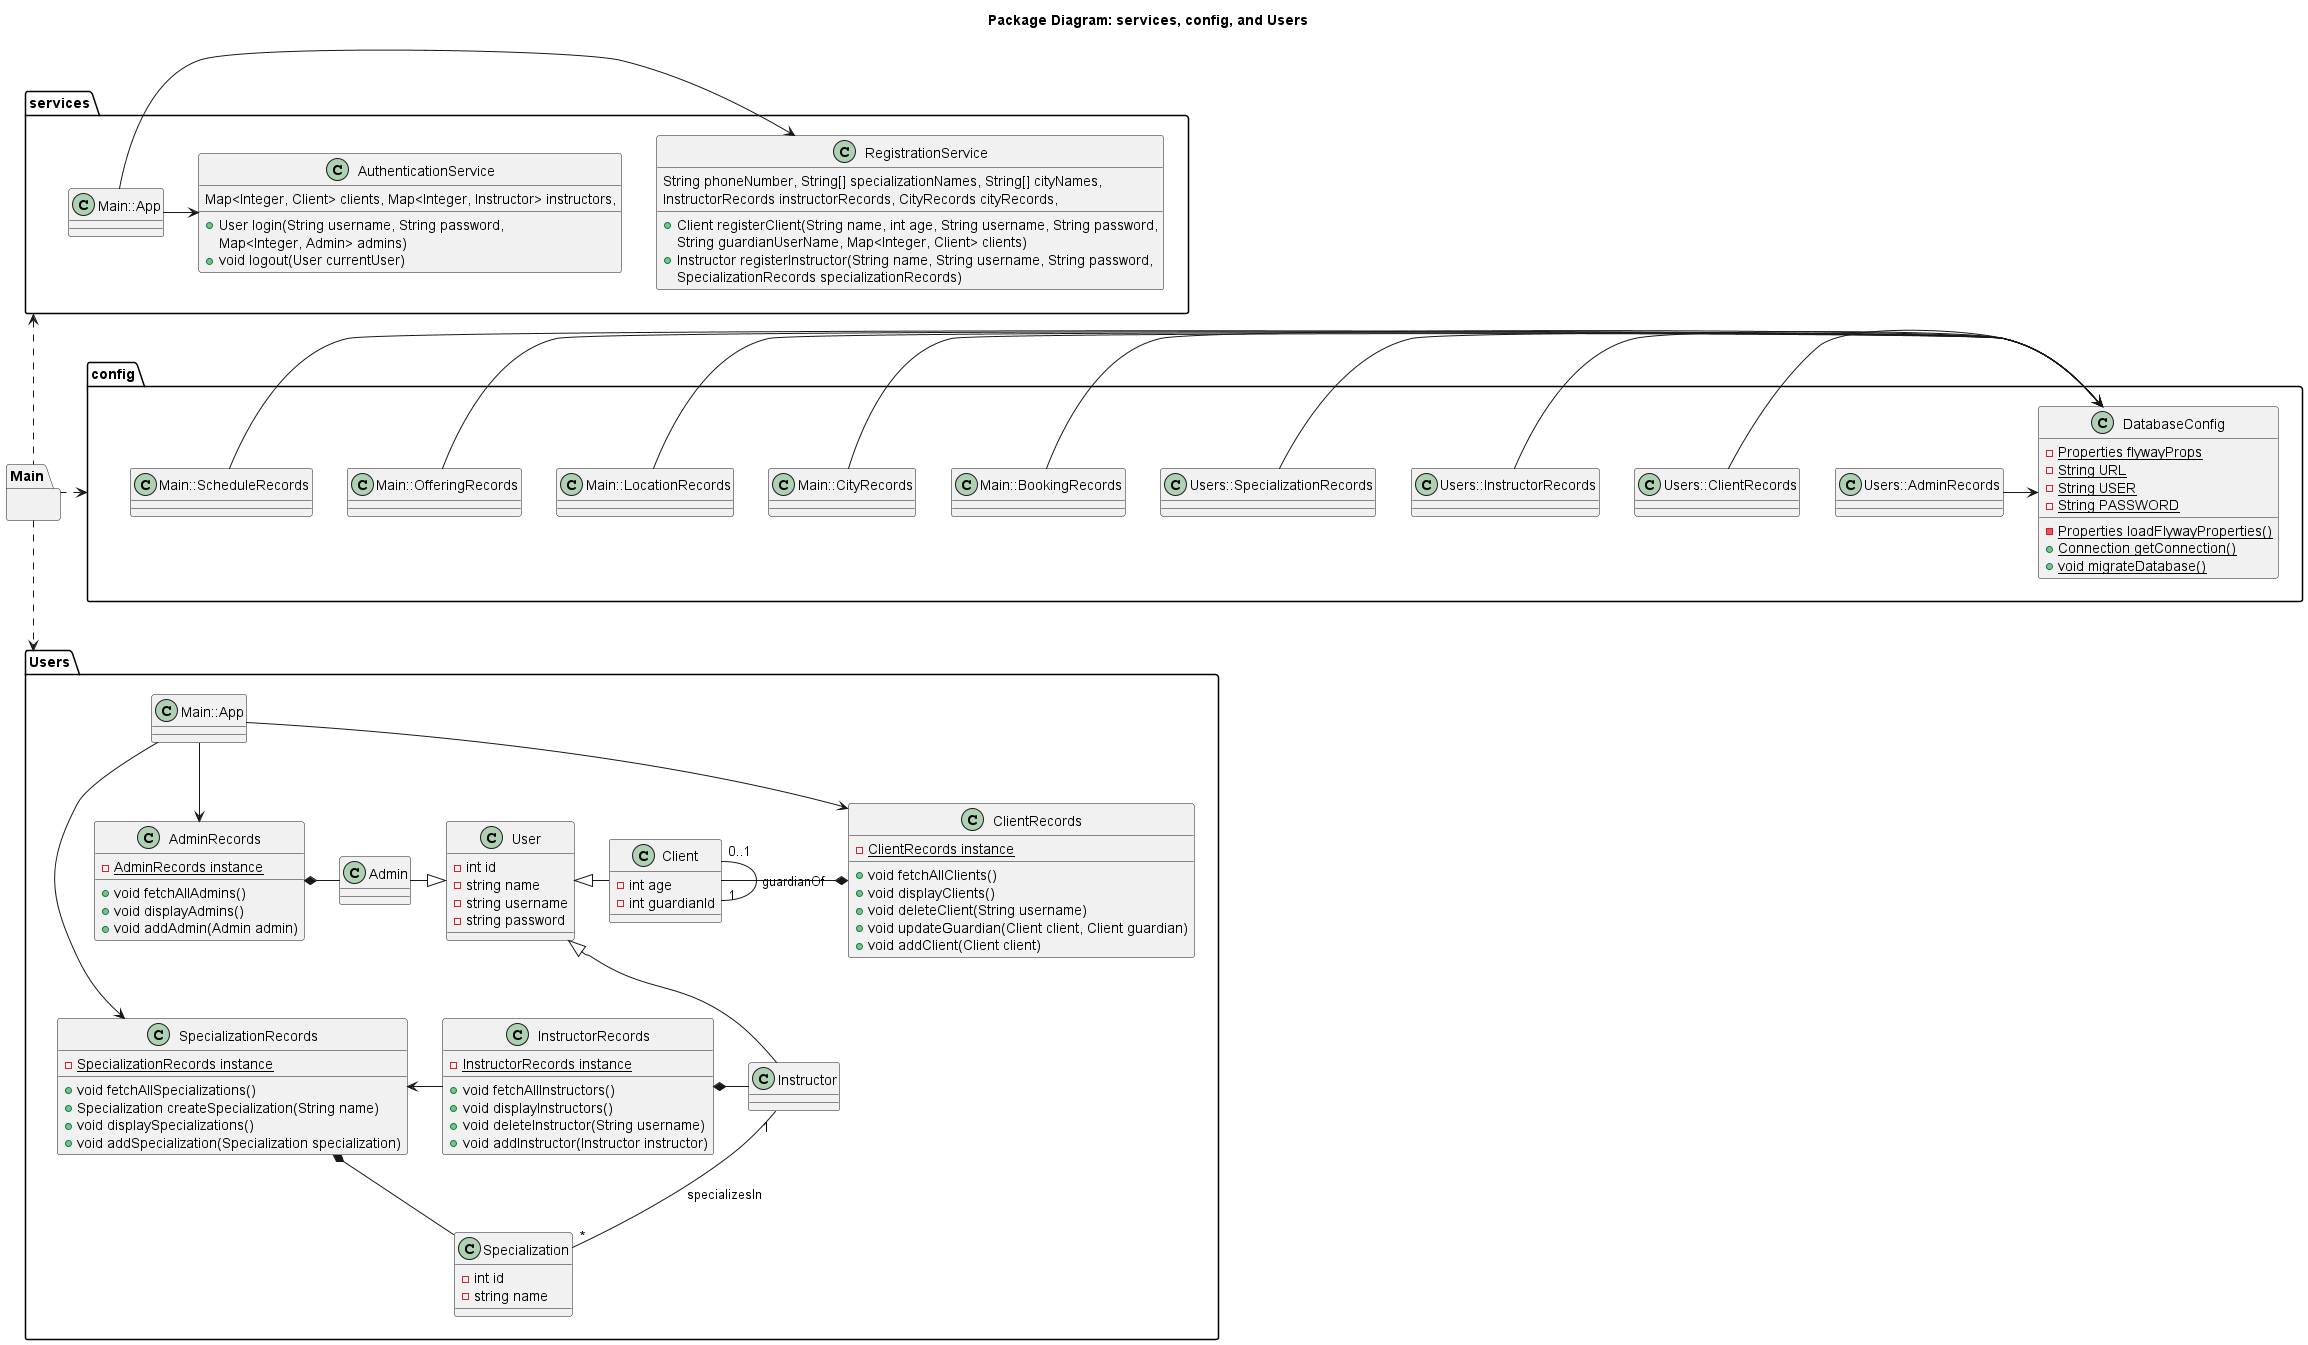

The diagram above was rendered by PlantUML. Its source (embedded in the PNG):
@startuml
title Package Diagram: services, config, and Users
package Main{}
package Users {
    class App as "Main::App"{}
    class Admin {
    }
    class AdminRecords {
        -{static} AdminRecords instance
        +void fetchAllAdmins()
        +void displayAdmins()
        +void addAdmin(Admin admin)
    }
    class ClientRecords {
        -{static} ClientRecords instance
        +void fetchAllClients()
        +void displayClients()
        +void deleteClient(String username)
        +void updateGuardian(Client client, Client guardian)
        +void addClient(Client client)
    }
    class Client {
        -int age
        -int guardianId
    }
    class InstructorRecords {
        -{static} InstructorRecords instance
        +void fetchAllInstructors()
        +void displayInstructors()
        +void deleteInstructor(String username)
        +void addInstructor(Instructor instructor)
    }
    class Instructor
    class User {
        -int id
        -string name
        -string username
        -string password
    }
    class Specialization {
        -int id
        -string name
    }
    class SpecializationRecords {
        -{static} SpecializationRecords instance
        +void fetchAllSpecializations()
        +Specialization createSpecialization(String name)
        +void displaySpecializations()
        +void addSpecialization(Specialization specialization)
    }
    App --> AdminRecords
    App --> ClientRecords
    App -> SpecializationRecords

    User <|-right- Client
    User <|-down- Instructor
    User <|-left- Admin
    
    AdminRecords *- Admin

    Client "0..1" -- "1" Client: guardianOf

    ClientRecords *-left- Client

    SpecializationRecords *- Specialization
    
    Instructor "1" -- "*" Specialization: specializesIn

    InstructorRecords *- Instructor
    InstructorRecords -left-> SpecializationRecords
}

package services {
    class App as "Main::App"
    class RegistrationService {
        +Client registerClient(String name, int age, String username, String password, 
            String guardianUserName, Map<Integer, Client> clients)
        +Instructor registerInstructor(String name, String username, String password, 
            String phoneNumber, String[] specializationNames, String[] cityNames, 
            InstructorRecords instructorRecords, CityRecords cityRecords, 
            SpecializationRecords specializationRecords)
    }
    class AuthenticationService {
        +User login(String username, String password, 
            Map<Integer, Client> clients, Map<Integer, Instructor> instructors,
            Map<Integer, Admin> admins)
        +void logout(User currentUser)
    }
    App -> RegistrationService
    App -> AuthenticationService
}

package config {
    class AdminRecords as "Users::AdminRecords"{}
    class ClientRecords as "Users::ClientRecords"{}
    class InstructorRecords as "Users::InstructorRecords"{}
    class SpecializationRecords as "Users::SpecializationRecords"{}
    class BookingRecords as "Main::BookingRecords"{}
    class CityRecords as "Main::CityRecords"{}
    class LocationRecords as "Main::LocationRecords"{}
    class OfferingRecords as "Main::OfferingRecords"{}
    class ScheduleRecords as "Main::ScheduleRecords"{}
    class DatabaseConfig {
        -{static} Properties flywayProps
        -{static} String URL
        -{static} String USER
        -{static} String PASSWORD
        -{static} Properties loadFlywayProperties()
        +{static} Connection getConnection()
        +{static} void migrateDatabase()
    }
    AdminRecords -> DatabaseConfig
    ClientRecords -> DatabaseConfig
    InstructorRecords -> DatabaseConfig
    SpecializationRecords -> DatabaseConfig
    BookingRecords -> DatabaseConfig
    CityRecords -> DatabaseConfig
    LocationRecords -> DatabaseConfig
    OfferingRecords -> DatabaseConfig
    ScheduleRecords -> DatabaseConfig
}
Main .left.> config
Main .up.> services
Main .down.> Users

@enduml